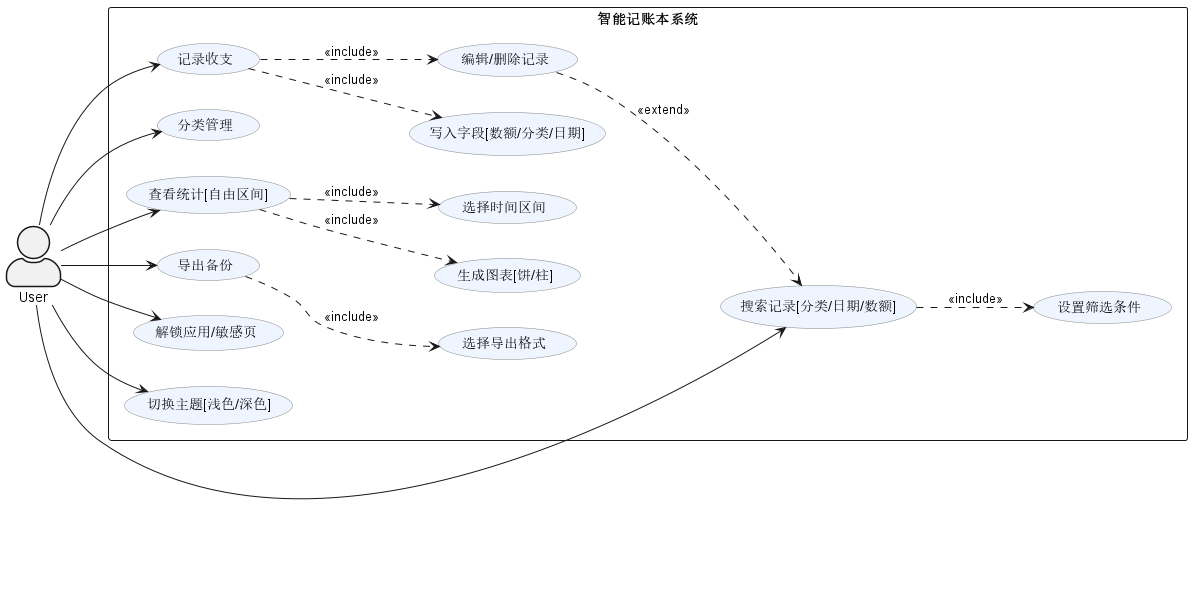

The diagram above was rendered by PlantUML. Its source (embedded in the PNG):
@startuml
left to right direction
skinparam packageStyle rectangle
skinparam usecaseBorderColor #888
skinparam usecaseBackgroundColor #EEF5FF
skinparam actorStyle awesome

actor User as U

rectangle "智能记账本系统" as Sys {
  (记录收支) as UC_Record
  (写入字段[数额/分类/日期]) as UC_Validate 
  (分类管理) as UC_Category  

  (查看统计[自由区间]) as UC_Stats  
  (生成图表[饼/柱]) as UC_Charts
  (选择时间区间) as UC_Range

  (搜索记录[分类/日期/数额]) as UC_Search  
  (设置筛选条件) as UC_Filters
  (编辑/删除记录) as UC_EditDel  

  (导出备份) as UC_Export 
  (选择导出格式) as UC_ExportFmt

  (解锁应用/敏感页) as UC_Unlock

  (切换主题[浅色/深色]) as UC_Theme
}

' 参与者到用例
U --> UC_Record
U --> UC_Category
U --> UC_Stats
U --> UC_Search
U --> UC_Export
U --> UC_Unlock
U --> UC_Theme


' include / extend 关系
UC_Record  ..> UC_Validate : <<include>>
UC_Record  ..> UC_EditDel  : <<include>>
UC_Stats   ..> UC_Range    : <<include>>
UC_Stats   ..> UC_Charts   : <<include>>
UC_Search  ..> UC_Filters  : <<include>>
UC_EditDel ..> UC_Search   : <<extend>>
UC_Export  ..> UC_ExportFmt: <<include>>
@enduml